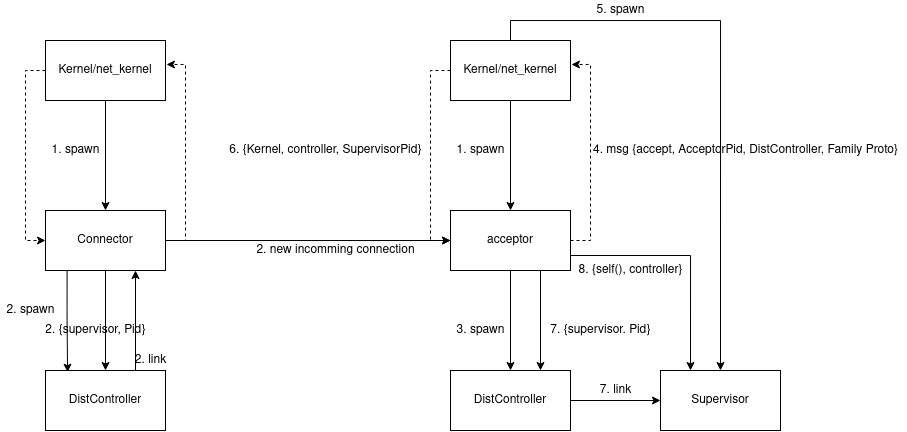

The diagram above was exported from draw.io. Its source (the exported page's mxGraphModel, read from the mxfile embedded in the PNG):
<mxGraphModel dx="2079" dy="919" grid="1" gridSize="10" guides="1" tooltips="1" connect="1" arrows="1" fold="1" page="1" pageScale="1" pageWidth="850" pageHeight="1100" math="0" shadow="0">
  <root>
    <mxCell id="0" />
    <mxCell id="1" parent="0" />
    <mxCell id="BX1tcoLvE7IcrmXW1Xrn-3" style="edgeStyle=orthogonalEdgeStyle;rounded=0;orthogonalLoop=1;jettySize=auto;html=1;exitX=0.5;exitY=1;exitDx=0;exitDy=0;entryX=0.5;entryY=0;entryDx=0;entryDy=0;" parent="1" source="BX1tcoLvE7IcrmXW1Xrn-1" target="BX1tcoLvE7IcrmXW1Xrn-2" edge="1">
      <mxGeometry relative="1" as="geometry" />
    </mxCell>
    <mxCell id="BX1tcoLvE7IcrmXW1Xrn-10" style="edgeStyle=orthogonalEdgeStyle;rounded=0;orthogonalLoop=1;jettySize=auto;html=1;exitX=0;exitY=0.5;exitDx=0;exitDy=0;entryX=0;entryY=0.5;entryDx=0;entryDy=0;dashed=1;" parent="1" source="BX1tcoLvE7IcrmXW1Xrn-1" target="BX1tcoLvE7IcrmXW1Xrn-2" edge="1">
      <mxGeometry relative="1" as="geometry" />
    </mxCell>
    <mxCell id="BX1tcoLvE7IcrmXW1Xrn-14" style="edgeStyle=orthogonalEdgeStyle;rounded=0;orthogonalLoop=1;jettySize=auto;html=1;exitX=0.5;exitY=0;exitDx=0;exitDy=0;startArrow=none;startFill=0;endArrow=classic;endFill=1;entryX=0.5;entryY=0;entryDx=0;entryDy=0;" parent="1" source="BX1tcoLvE7IcrmXW1Xrn-1" target="BX1tcoLvE7IcrmXW1Xrn-15" edge="1">
      <mxGeometry relative="1" as="geometry">
        <mxPoint x="650" y="640" as="targetPoint" />
        <Array as="points">
          <mxPoint x="240" y="200" />
          <mxPoint x="450" y="200" />
        </Array>
      </mxGeometry>
    </mxCell>
    <mxCell id="BX1tcoLvE7IcrmXW1Xrn-1" value="Kernel/net_kernel" style="rounded=0;whiteSpace=wrap;html=1;" parent="1" vertex="1">
      <mxGeometry x="180" y="220" width="120" height="60" as="geometry" />
    </mxCell>
    <mxCell id="BX1tcoLvE7IcrmXW1Xrn-5" style="edgeStyle=orthogonalEdgeStyle;rounded=0;orthogonalLoop=1;jettySize=auto;html=1;exitX=1;exitY=0.5;exitDx=0;exitDy=0;entryX=1.008;entryY=0.4;entryDx=0;entryDy=0;entryPerimeter=0;dashed=1;" parent="1" source="BX1tcoLvE7IcrmXW1Xrn-2" target="BX1tcoLvE7IcrmXW1Xrn-1" edge="1">
      <mxGeometry relative="1" as="geometry" />
    </mxCell>
    <mxCell id="BX1tcoLvE7IcrmXW1Xrn-8" style="edgeStyle=orthogonalEdgeStyle;rounded=0;orthogonalLoop=1;jettySize=auto;html=1;exitX=0.5;exitY=1;exitDx=0;exitDy=0;entryX=0.5;entryY=0;entryDx=0;entryDy=0;" parent="1" source="BX1tcoLvE7IcrmXW1Xrn-2" target="BX1tcoLvE7IcrmXW1Xrn-7" edge="1">
      <mxGeometry relative="1" as="geometry" />
    </mxCell>
    <mxCell id="BX1tcoLvE7IcrmXW1Xrn-12" style="edgeStyle=orthogonalEdgeStyle;rounded=0;orthogonalLoop=1;jettySize=auto;html=1;exitX=0;exitY=0.5;exitDx=0;exitDy=0;startArrow=classic;startFill=1;endArrow=none;endFill=0;entryX=1;entryY=0.5;entryDx=0;entryDy=0;" parent="1" source="BX1tcoLvE7IcrmXW1Xrn-2" edge="1" target="2Wax-4y-JEQvtux0kem8-9">
      <mxGeometry relative="1" as="geometry">
        <mxPoint x="-100" y="420" as="targetPoint" />
      </mxGeometry>
    </mxCell>
    <mxCell id="bhTPL82loEP-rRadYQoN-1" style="edgeStyle=orthogonalEdgeStyle;rounded=0;orthogonalLoop=1;jettySize=auto;html=1;exitX=0.75;exitY=1;exitDx=0;exitDy=0;entryX=0.75;entryY=0;entryDx=0;entryDy=0;" parent="1" source="BX1tcoLvE7IcrmXW1Xrn-2" target="BX1tcoLvE7IcrmXW1Xrn-7" edge="1">
      <mxGeometry relative="1" as="geometry" />
    </mxCell>
    <mxCell id="2Wax-4y-JEQvtux0kem8-27" style="edgeStyle=orthogonalEdgeStyle;rounded=0;orthogonalLoop=1;jettySize=auto;html=1;exitX=1;exitY=0.75;exitDx=0;exitDy=0;entryX=0.25;entryY=0;entryDx=0;entryDy=0;" edge="1" parent="1" source="BX1tcoLvE7IcrmXW1Xrn-2" target="BX1tcoLvE7IcrmXW1Xrn-15">
      <mxGeometry relative="1" as="geometry" />
    </mxCell>
    <mxCell id="BX1tcoLvE7IcrmXW1Xrn-2" value="acceptor" style="rounded=0;whiteSpace=wrap;html=1;" parent="1" vertex="1">
      <mxGeometry x="180" y="390" width="120" height="60" as="geometry" />
    </mxCell>
    <mxCell id="BX1tcoLvE7IcrmXW1Xrn-4" value="1. spawn" style="text;html=1;align=center;verticalAlign=middle;resizable=0;points=[];autosize=1;strokeColor=none;fillColor=none;" parent="1" vertex="1">
      <mxGeometry x="180" y="320" width="60" height="20" as="geometry" />
    </mxCell>
    <mxCell id="BX1tcoLvE7IcrmXW1Xrn-6" value="4. msg {accept, AcceptorPid, DistController, Family Proto}" style="text;html=1;align=center;verticalAlign=middle;resizable=0;points=[];autosize=1;strokeColor=none;fillColor=none;" parent="1" vertex="1">
      <mxGeometry x="315" y="320" width="320" height="20" as="geometry" />
    </mxCell>
    <mxCell id="2Wax-4y-JEQvtux0kem8-19" style="edgeStyle=orthogonalEdgeStyle;rounded=0;orthogonalLoop=1;jettySize=auto;html=1;entryX=0;entryY=0.5;entryDx=0;entryDy=0;" edge="1" parent="1" source="BX1tcoLvE7IcrmXW1Xrn-7" target="BX1tcoLvE7IcrmXW1Xrn-15">
      <mxGeometry relative="1" as="geometry" />
    </mxCell>
    <mxCell id="BX1tcoLvE7IcrmXW1Xrn-7" value="DistController" style="rounded=0;whiteSpace=wrap;html=1;" parent="1" vertex="1">
      <mxGeometry x="180" y="550" width="120" height="60" as="geometry" />
    </mxCell>
    <mxCell id="BX1tcoLvE7IcrmXW1Xrn-9" value="3. spawn" style="text;html=1;align=center;verticalAlign=middle;resizable=0;points=[];autosize=1;strokeColor=none;fillColor=none;" parent="1" vertex="1">
      <mxGeometry x="180" y="500" width="60" height="20" as="geometry" />
    </mxCell>
    <mxCell id="BX1tcoLvE7IcrmXW1Xrn-11" value="6. {Kernel, controller, SupervisorPid} " style="text;html=1;align=center;verticalAlign=middle;resizable=0;points=[];autosize=1;strokeColor=none;fillColor=none;" parent="1" vertex="1">
      <mxGeometry x="-50" y="320" width="210" height="20" as="geometry" />
    </mxCell>
    <mxCell id="BX1tcoLvE7IcrmXW1Xrn-13" value="2. new incomming connection" style="text;html=1;align=center;verticalAlign=middle;resizable=0;points=[];autosize=1;strokeColor=none;fillColor=none;" parent="1" vertex="1">
      <mxGeometry x="-20" y="420" width="170" height="20" as="geometry" />
    </mxCell>
    <mxCell id="BX1tcoLvE7IcrmXW1Xrn-15" value="Supervisor" style="rounded=0;whiteSpace=wrap;html=1;" parent="1" vertex="1">
      <mxGeometry x="390" y="550" width="120" height="60" as="geometry" />
    </mxCell>
    <mxCell id="BX1tcoLvE7IcrmXW1Xrn-16" value="5. spawn" style="text;html=1;align=center;verticalAlign=middle;resizable=0;points=[];autosize=1;strokeColor=none;fillColor=none;" parent="1" vertex="1">
      <mxGeometry x="320" y="180" width="60" height="20" as="geometry" />
    </mxCell>
    <mxCell id="bhTPL82loEP-rRadYQoN-2" value="7. {supervisor. Pid}" style="text;html=1;align=center;verticalAlign=middle;resizable=0;points=[];autosize=1;strokeColor=none;fillColor=none;" parent="1" vertex="1">
      <mxGeometry x="270" y="500" width="120" height="20" as="geometry" />
    </mxCell>
    <mxCell id="2Wax-4y-JEQvtux0kem8-1" style="edgeStyle=orthogonalEdgeStyle;rounded=0;orthogonalLoop=1;jettySize=auto;html=1;exitX=0.5;exitY=1;exitDx=0;exitDy=0;entryX=0.5;entryY=0;entryDx=0;entryDy=0;" edge="1" parent="1" source="2Wax-4y-JEQvtux0kem8-4" target="2Wax-4y-JEQvtux0kem8-9">
      <mxGeometry relative="1" as="geometry" />
    </mxCell>
    <mxCell id="2Wax-4y-JEQvtux0kem8-2" style="edgeStyle=orthogonalEdgeStyle;rounded=0;orthogonalLoop=1;jettySize=auto;html=1;exitX=0;exitY=0.5;exitDx=0;exitDy=0;entryX=0;entryY=0.5;entryDx=0;entryDy=0;dashed=1;" edge="1" parent="1" source="2Wax-4y-JEQvtux0kem8-4" target="2Wax-4y-JEQvtux0kem8-9">
      <mxGeometry relative="1" as="geometry" />
    </mxCell>
    <mxCell id="2Wax-4y-JEQvtux0kem8-4" value="Kernel/net_kernel" style="rounded=0;whiteSpace=wrap;html=1;" vertex="1" parent="1">
      <mxGeometry x="-225" y="220" width="120" height="60" as="geometry" />
    </mxCell>
    <mxCell id="2Wax-4y-JEQvtux0kem8-5" style="edgeStyle=orthogonalEdgeStyle;rounded=0;orthogonalLoop=1;jettySize=auto;html=1;exitX=1;exitY=0.5;exitDx=0;exitDy=0;entryX=1.008;entryY=0.4;entryDx=0;entryDy=0;entryPerimeter=0;dashed=1;" edge="1" parent="1" source="2Wax-4y-JEQvtux0kem8-9" target="2Wax-4y-JEQvtux0kem8-4">
      <mxGeometry relative="1" as="geometry" />
    </mxCell>
    <mxCell id="2Wax-4y-JEQvtux0kem8-6" style="edgeStyle=orthogonalEdgeStyle;rounded=0;orthogonalLoop=1;jettySize=auto;html=1;exitX=0.18;exitY=0.995;exitDx=0;exitDy=0;entryX=0.184;entryY=0.028;entryDx=0;entryDy=0;exitPerimeter=0;entryPerimeter=0;" edge="1" parent="1" source="2Wax-4y-JEQvtux0kem8-9" target="2Wax-4y-JEQvtux0kem8-12">
      <mxGeometry relative="1" as="geometry" />
    </mxCell>
    <mxCell id="2Wax-4y-JEQvtux0kem8-8" style="edgeStyle=orthogonalEdgeStyle;rounded=0;orthogonalLoop=1;jettySize=auto;html=1;exitX=0.5;exitY=1;exitDx=0;exitDy=0;" edge="1" parent="1" source="2Wax-4y-JEQvtux0kem8-9" target="2Wax-4y-JEQvtux0kem8-12">
      <mxGeometry relative="1" as="geometry" />
    </mxCell>
    <mxCell id="2Wax-4y-JEQvtux0kem8-9" value="Connector" style="rounded=0;whiteSpace=wrap;html=1;" vertex="1" parent="1">
      <mxGeometry x="-225" y="390" width="120" height="60" as="geometry" />
    </mxCell>
    <mxCell id="2Wax-4y-JEQvtux0kem8-10" value="1. spawn" style="text;html=1;align=center;verticalAlign=middle;resizable=0;points=[];autosize=1;strokeColor=none;fillColor=none;" vertex="1" parent="1">
      <mxGeometry x="-225" y="320" width="60" height="20" as="geometry" />
    </mxCell>
    <mxCell id="2Wax-4y-JEQvtux0kem8-22" style="edgeStyle=orthogonalEdgeStyle;rounded=0;orthogonalLoop=1;jettySize=auto;html=1;exitX=0.75;exitY=0;exitDx=0;exitDy=0;entryX=0.75;entryY=1;entryDx=0;entryDy=0;" edge="1" parent="1" source="2Wax-4y-JEQvtux0kem8-12" target="2Wax-4y-JEQvtux0kem8-9">
      <mxGeometry relative="1" as="geometry" />
    </mxCell>
    <mxCell id="2Wax-4y-JEQvtux0kem8-12" value="DistController" style="rounded=0;whiteSpace=wrap;html=1;" vertex="1" parent="1">
      <mxGeometry x="-225" y="550" width="120" height="60" as="geometry" />
    </mxCell>
    <mxCell id="2Wax-4y-JEQvtux0kem8-13" value="2. spawn" style="text;html=1;align=center;verticalAlign=middle;resizable=0;points=[];autosize=1;strokeColor=none;fillColor=none;" vertex="1" parent="1">
      <mxGeometry x="-270" y="480" width="60" height="20" as="geometry" />
    </mxCell>
    <mxCell id="2Wax-4y-JEQvtux0kem8-18" value="2. {supervisor, Pid}" style="text;html=1;align=center;verticalAlign=middle;resizable=0;points=[];autosize=1;strokeColor=none;fillColor=none;" vertex="1" parent="1">
      <mxGeometry x="-235" y="500" width="120" height="20" as="geometry" />
    </mxCell>
    <mxCell id="2Wax-4y-JEQvtux0kem8-20" value="7. link" style="text;html=1;align=center;verticalAlign=middle;resizable=0;points=[];autosize=1;strokeColor=none;fillColor=none;" vertex="1" parent="1">
      <mxGeometry x="320" y="560" width="50" height="20" as="geometry" />
    </mxCell>
    <mxCell id="2Wax-4y-JEQvtux0kem8-23" value="2. link" style="text;html=1;align=center;verticalAlign=middle;resizable=0;points=[];autosize=1;strokeColor=none;fillColor=none;" vertex="1" parent="1">
      <mxGeometry x="-145" y="530" width="50" height="20" as="geometry" />
    </mxCell>
    <mxCell id="2Wax-4y-JEQvtux0kem8-28" value="8. {self(), controller}" style="text;html=1;align=center;verticalAlign=middle;resizable=0;points=[];autosize=1;strokeColor=none;fillColor=none;" vertex="1" parent="1">
      <mxGeometry x="300" y="440" width="120" height="20" as="geometry" />
    </mxCell>
  </root>
</mxGraphModel>